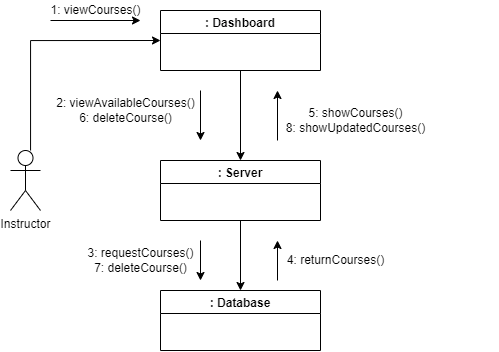

The diagram above was exported from draw.io. Its source (the exported page's mxGraphModel, read from the mxfile embedded in the PNG):
<mxGraphModel dx="1021" dy="459" grid="1" gridSize="10" guides="1" tooltips="1" connect="1" arrows="1" fold="1" page="1" pageScale="1" pageWidth="827" pageHeight="1169" math="0" shadow="0">
  <root>
    <mxCell id="WIyWlLk6GJQsqaUBKTNV-0" />
    <mxCell id="WIyWlLk6GJQsqaUBKTNV-1" parent="WIyWlLk6GJQsqaUBKTNV-0" />
    <mxCell id="G1rpc4JWKm-3GENUfNY0-49" style="edgeStyle=orthogonalEdgeStyle;rounded=0;orthogonalLoop=1;jettySize=auto;html=1;entryX=0;entryY=0.5;entryDx=0;entryDy=0;" edge="1" parent="WIyWlLk6GJQsqaUBKTNV-1" source="iBwWy9qzgMTDDv_Umj8q-19" target="iBwWy9qzgMTDDv_Umj8q-20">
      <mxGeometry relative="1" as="geometry">
        <Array as="points">
          <mxPoint x="510" y="160" />
        </Array>
      </mxGeometry>
    </mxCell>
    <mxCell id="iBwWy9qzgMTDDv_Umj8q-19" value="Instructor" style="shape=umlActor;verticalLabelPosition=bottom;verticalAlign=top;html=1;outlineConnect=0;" vertex="1" parent="WIyWlLk6GJQsqaUBKTNV-1">
      <mxGeometry x="490" y="270" width="30" height="60" as="geometry" />
    </mxCell>
    <mxCell id="G1rpc4JWKm-3GENUfNY0-51" style="edgeStyle=orthogonalEdgeStyle;rounded=0;orthogonalLoop=1;jettySize=auto;html=1;entryX=0.5;entryY=0;entryDx=0;entryDy=0;" edge="1" parent="WIyWlLk6GJQsqaUBKTNV-1" source="iBwWy9qzgMTDDv_Umj8q-20" target="iBwWy9qzgMTDDv_Umj8q-22">
      <mxGeometry relative="1" as="geometry" />
    </mxCell>
    <mxCell id="iBwWy9qzgMTDDv_Umj8q-20" value=": Dashboard" style="swimlane;" vertex="1" parent="WIyWlLk6GJQsqaUBKTNV-1">
      <mxGeometry x="640" y="130" width="160" height="60" as="geometry" />
    </mxCell>
    <mxCell id="iBwWy9qzgMTDDv_Umj8q-21" value=": Database" style="swimlane;" vertex="1" parent="WIyWlLk6GJQsqaUBKTNV-1">
      <mxGeometry x="640" y="410" width="160" height="60" as="geometry">
        <mxRectangle x="640" y="400" width="90" height="23" as="alternateBounds" />
      </mxGeometry>
    </mxCell>
    <mxCell id="G1rpc4JWKm-3GENUfNY0-62" style="edgeStyle=orthogonalEdgeStyle;rounded=0;orthogonalLoop=1;jettySize=auto;html=1;exitX=0.5;exitY=1;exitDx=0;exitDy=0;entryX=0.5;entryY=0;entryDx=0;entryDy=0;" edge="1" parent="WIyWlLk6GJQsqaUBKTNV-1" source="iBwWy9qzgMTDDv_Umj8q-22" target="iBwWy9qzgMTDDv_Umj8q-21">
      <mxGeometry relative="1" as="geometry" />
    </mxCell>
    <mxCell id="iBwWy9qzgMTDDv_Umj8q-22" value=": Server" style="swimlane;startSize=23;" vertex="1" parent="WIyWlLk6GJQsqaUBKTNV-1">
      <mxGeometry x="640" y="280" width="160" height="60" as="geometry" />
    </mxCell>
    <mxCell id="G1rpc4JWKm-3GENUfNY0-0" value="" style="endArrow=classic;html=1;rounded=0;startArrow=none;" edge="1" parent="WIyWlLk6GJQsqaUBKTNV-1">
      <mxGeometry width="50" height="50" relative="1" as="geometry">
        <mxPoint x="970" y="240" as="sourcePoint" />
        <mxPoint x="970" y="240" as="targetPoint" />
      </mxGeometry>
    </mxCell>
    <mxCell id="G1rpc4JWKm-3GENUfNY0-5" value="" style="endArrow=none;html=1;rounded=0;" edge="1" parent="WIyWlLk6GJQsqaUBKTNV-1">
      <mxGeometry width="50" height="50" relative="1" as="geometry">
        <mxPoint x="900" y="240" as="sourcePoint" />
        <mxPoint x="900" y="240" as="targetPoint" />
      </mxGeometry>
    </mxCell>
    <mxCell id="G1rpc4JWKm-3GENUfNY0-22" value="" style="endArrow=classic;html=1;rounded=0;" edge="1" parent="WIyWlLk6GJQsqaUBKTNV-1">
      <mxGeometry width="50" height="50" relative="1" as="geometry">
        <mxPoint x="530" y="140" as="sourcePoint" />
        <mxPoint x="620" y="140" as="targetPoint" />
      </mxGeometry>
    </mxCell>
    <mxCell id="G1rpc4JWKm-3GENUfNY0-25" value="" style="endArrow=classic;html=1;rounded=0;" edge="1" parent="WIyWlLk6GJQsqaUBKTNV-1">
      <mxGeometry width="50" height="50" relative="1" as="geometry">
        <mxPoint x="757" y="400" as="sourcePoint" />
        <mxPoint x="757" y="360" as="targetPoint" />
        <Array as="points" />
      </mxGeometry>
    </mxCell>
    <mxCell id="G1rpc4JWKm-3GENUfNY0-30" value="" style="endArrow=classic;html=1;rounded=0;" edge="1" parent="WIyWlLk6GJQsqaUBKTNV-1">
      <mxGeometry width="50" height="50" relative="1" as="geometry">
        <mxPoint x="757" y="260" as="sourcePoint" />
        <mxPoint x="757" y="210" as="targetPoint" />
      </mxGeometry>
    </mxCell>
    <mxCell id="G1rpc4JWKm-3GENUfNY0-32" value="" style="endArrow=classic;html=1;rounded=0;" edge="1" parent="WIyWlLk6GJQsqaUBKTNV-1">
      <mxGeometry width="50" height="50" relative="1" as="geometry">
        <mxPoint x="680" y="360" as="sourcePoint" />
        <mxPoint x="680" y="400" as="targetPoint" />
      </mxGeometry>
    </mxCell>
    <mxCell id="G1rpc4JWKm-3GENUfNY0-50" value="1: viewCourses()" style="text;html=1;align=center;verticalAlign=middle;resizable=0;points=[];autosize=1;strokeColor=none;fillColor=none;" vertex="1" parent="WIyWlLk6GJQsqaUBKTNV-1">
      <mxGeometry x="520" y="120" width="110" height="20" as="geometry" />
    </mxCell>
    <mxCell id="G1rpc4JWKm-3GENUfNY0-59" value="" style="endArrow=classic;html=1;rounded=0;" edge="1" parent="WIyWlLk6GJQsqaUBKTNV-1">
      <mxGeometry width="50" height="50" relative="1" as="geometry">
        <mxPoint x="680" y="210" as="sourcePoint" />
        <mxPoint x="680" y="260" as="targetPoint" />
      </mxGeometry>
    </mxCell>
    <mxCell id="G1rpc4JWKm-3GENUfNY0-63" value="2: viewAvailableCourses()&lt;br&gt;6: deleteCourse()" style="text;html=1;align=center;verticalAlign=middle;resizable=0;points=[];autosize=1;strokeColor=none;fillColor=none;" vertex="1" parent="WIyWlLk6GJQsqaUBKTNV-1">
      <mxGeometry x="530" y="215" width="150" height="30" as="geometry" />
    </mxCell>
    <mxCell id="G1rpc4JWKm-3GENUfNY0-64" value="3: requestCourses()&lt;br&gt;7: deleteCourse()" style="text;html=1;align=center;verticalAlign=middle;resizable=0;points=[];autosize=1;strokeColor=none;fillColor=none;" vertex="1" parent="WIyWlLk6GJQsqaUBKTNV-1">
      <mxGeometry x="560" y="365" width="120" height="30" as="geometry" />
    </mxCell>
    <mxCell id="G1rpc4JWKm-3GENUfNY0-65" value="4: returnCourses()" style="text;html=1;align=center;verticalAlign=middle;resizable=0;points=[];autosize=1;strokeColor=none;fillColor=none;" vertex="1" parent="WIyWlLk6GJQsqaUBKTNV-1">
      <mxGeometry x="760" y="370" width="110" height="20" as="geometry" />
    </mxCell>
    <mxCell id="G1rpc4JWKm-3GENUfNY0-66" value="5: showCourses()&lt;br&gt;8: showUpdatedCourses()" style="text;html=1;align=center;verticalAlign=middle;resizable=0;points=[];autosize=1;strokeColor=none;fillColor=none;" vertex="1" parent="WIyWlLk6GJQsqaUBKTNV-1">
      <mxGeometry x="760" y="225" width="150" height="30" as="geometry" />
    </mxCell>
  </root>
</mxGraphModel>